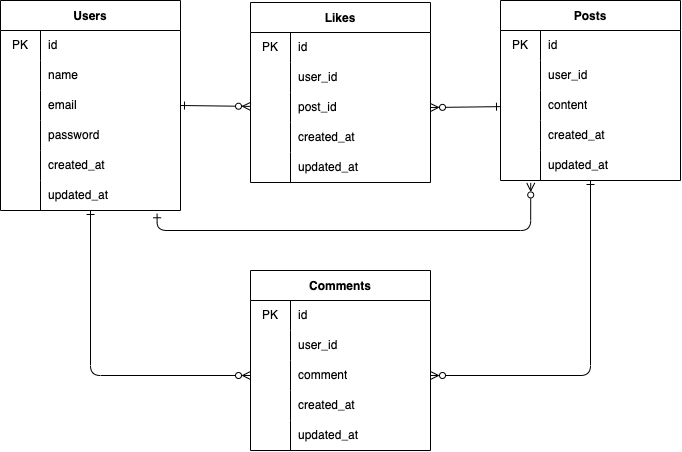

The diagram above was exported from draw.io. Its source (the exported page's mxGraphModel, read from the mxfile embedded in the PNG):
<mxGraphModel dx="724" dy="443" grid="1" gridSize="10" guides="1" tooltips="1" connect="1" arrows="1" fold="1" page="1" pageScale="1" pageWidth="827" pageHeight="1169" math="0" shadow="0">
  <root>
    <mxCell id="0" />
    <mxCell id="1" parent="0" />
    <mxCell id="80" style="edgeStyle=orthogonalEdgeStyle;html=1;entryX=0.168;entryY=1.081;entryDx=0;entryDy=0;entryPerimeter=0;startArrow=ERone;startFill=0;endArrow=ERzeroToMany;endFill=0;exitX=0.87;exitY=1.109;exitDx=0;exitDy=0;exitPerimeter=0;" edge="1" parent="1" source="18" target="56">
      <mxGeometry relative="1" as="geometry">
        <Array as="points">
          <mxPoint x="187" y="290" />
          <mxPoint x="560" y="290" />
        </Array>
      </mxGeometry>
    </mxCell>
    <mxCell id="2" value="Users" style="shape=table;startSize=30;container=1;collapsible=0;childLayout=tableLayout;fixedRows=1;rowLines=0;fontStyle=1;" vertex="1" parent="1">
      <mxGeometry x="30" y="60" width="180" height="209.9999999999999" as="geometry" />
    </mxCell>
    <mxCell id="3" value="" style="shape=tableRow;horizontal=0;startSize=0;swimlaneHead=0;swimlaneBody=0;top=0;left=0;bottom=0;right=0;collapsible=0;dropTarget=0;fillColor=none;points=[[0,0.5],[1,0.5]];portConstraint=eastwest;" vertex="1" parent="2">
      <mxGeometry y="30" width="180" height="30" as="geometry" />
    </mxCell>
    <mxCell id="4" value="PK" style="shape=partialRectangle;html=1;whiteSpace=wrap;connectable=0;fillColor=none;top=0;left=0;bottom=0;right=0;overflow=hidden;pointerEvents=1;" vertex="1" parent="3">
      <mxGeometry width="40" height="30" as="geometry">
        <mxRectangle width="40" height="30" as="alternateBounds" />
      </mxGeometry>
    </mxCell>
    <mxCell id="5" value="id" style="shape=partialRectangle;html=1;whiteSpace=wrap;connectable=0;fillColor=none;top=0;left=0;bottom=0;right=0;align=left;spacingLeft=6;overflow=hidden;" vertex="1" parent="3">
      <mxGeometry x="40" width="140" height="30" as="geometry">
        <mxRectangle width="140" height="30" as="alternateBounds" />
      </mxGeometry>
    </mxCell>
    <mxCell id="6" value="" style="shape=tableRow;horizontal=0;startSize=0;swimlaneHead=0;swimlaneBody=0;top=0;left=0;bottom=0;right=0;collapsible=0;dropTarget=0;fillColor=none;points=[[0,0.5],[1,0.5]];portConstraint=eastwest;" vertex="1" parent="2">
      <mxGeometry y="60" width="180" height="30" as="geometry" />
    </mxCell>
    <mxCell id="7" value="" style="shape=partialRectangle;html=1;whiteSpace=wrap;connectable=0;fillColor=none;top=0;left=0;bottom=0;right=0;overflow=hidden;" vertex="1" parent="6">
      <mxGeometry width="40" height="30" as="geometry">
        <mxRectangle width="40" height="30" as="alternateBounds" />
      </mxGeometry>
    </mxCell>
    <mxCell id="8" value="name" style="shape=partialRectangle;html=1;whiteSpace=wrap;connectable=0;fillColor=none;top=0;left=0;bottom=0;right=0;align=left;spacingLeft=6;overflow=hidden;" vertex="1" parent="6">
      <mxGeometry x="40" width="140" height="30" as="geometry">
        <mxRectangle width="140" height="30" as="alternateBounds" />
      </mxGeometry>
    </mxCell>
    <mxCell id="9" value="" style="shape=tableRow;horizontal=0;startSize=0;swimlaneHead=0;swimlaneBody=0;top=0;left=0;bottom=0;right=0;collapsible=0;dropTarget=0;fillColor=none;points=[[0,0.5],[1,0.5]];portConstraint=eastwest;" vertex="1" parent="2">
      <mxGeometry y="90" width="180" height="30" as="geometry" />
    </mxCell>
    <mxCell id="10" value="" style="shape=partialRectangle;html=1;whiteSpace=wrap;connectable=0;fillColor=none;top=0;left=0;bottom=0;right=0;overflow=hidden;" vertex="1" parent="9">
      <mxGeometry width="40" height="30" as="geometry">
        <mxRectangle width="40" height="30" as="alternateBounds" />
      </mxGeometry>
    </mxCell>
    <mxCell id="11" value="email" style="shape=partialRectangle;html=1;whiteSpace=wrap;connectable=0;fillColor=none;top=0;left=0;bottom=0;right=0;align=left;spacingLeft=6;overflow=hidden;" vertex="1" parent="9">
      <mxGeometry x="40" width="140" height="30" as="geometry">
        <mxRectangle width="140" height="30" as="alternateBounds" />
      </mxGeometry>
    </mxCell>
    <mxCell id="12" style="shape=tableRow;horizontal=0;startSize=0;swimlaneHead=0;swimlaneBody=0;top=0;left=0;bottom=0;right=0;collapsible=0;dropTarget=0;fillColor=none;points=[[0,0.5],[1,0.5]];portConstraint=eastwest;" vertex="1" parent="2">
      <mxGeometry y="120" width="180" height="30" as="geometry" />
    </mxCell>
    <mxCell id="13" style="shape=partialRectangle;html=1;whiteSpace=wrap;connectable=0;fillColor=none;top=0;left=0;bottom=0;right=0;overflow=hidden;" vertex="1" parent="12">
      <mxGeometry width="40" height="30" as="geometry">
        <mxRectangle width="40" height="30" as="alternateBounds" />
      </mxGeometry>
    </mxCell>
    <mxCell id="14" value="password" style="shape=partialRectangle;html=1;whiteSpace=wrap;connectable=0;fillColor=none;top=0;left=0;bottom=0;right=0;align=left;spacingLeft=6;overflow=hidden;" vertex="1" parent="12">
      <mxGeometry x="40" width="140" height="30" as="geometry">
        <mxRectangle width="140" height="30" as="alternateBounds" />
      </mxGeometry>
    </mxCell>
    <mxCell id="15" style="shape=tableRow;horizontal=0;startSize=0;swimlaneHead=0;swimlaneBody=0;top=0;left=0;bottom=0;right=0;collapsible=0;dropTarget=0;fillColor=none;points=[[0,0.5],[1,0.5]];portConstraint=eastwest;" vertex="1" parent="2">
      <mxGeometry y="150" width="180" height="30" as="geometry" />
    </mxCell>
    <mxCell id="16" style="shape=partialRectangle;html=1;whiteSpace=wrap;connectable=0;fillColor=none;top=0;left=0;bottom=0;right=0;overflow=hidden;" vertex="1" parent="15">
      <mxGeometry width="40" height="30" as="geometry">
        <mxRectangle width="40" height="30" as="alternateBounds" />
      </mxGeometry>
    </mxCell>
    <mxCell id="17" value="created_at" style="shape=partialRectangle;html=1;whiteSpace=wrap;connectable=0;fillColor=none;top=0;left=0;bottom=0;right=0;align=left;spacingLeft=6;overflow=hidden;" vertex="1" parent="15">
      <mxGeometry x="40" width="140" height="30" as="geometry">
        <mxRectangle width="140" height="30" as="alternateBounds" />
      </mxGeometry>
    </mxCell>
    <mxCell id="18" style="shape=tableRow;horizontal=0;startSize=0;swimlaneHead=0;swimlaneBody=0;top=0;left=0;bottom=0;right=0;collapsible=0;dropTarget=0;fillColor=none;points=[[0,0.5],[1,0.5]];portConstraint=eastwest;" vertex="1" parent="2">
      <mxGeometry y="180" width="180" height="30" as="geometry" />
    </mxCell>
    <mxCell id="19" style="shape=partialRectangle;html=1;whiteSpace=wrap;connectable=0;fillColor=none;top=0;left=0;bottom=0;right=0;overflow=hidden;" vertex="1" parent="18">
      <mxGeometry width="40" height="30" as="geometry">
        <mxRectangle width="40" height="30" as="alternateBounds" />
      </mxGeometry>
    </mxCell>
    <mxCell id="20" value="updated_at" style="shape=partialRectangle;html=1;whiteSpace=wrap;connectable=0;fillColor=none;top=0;left=0;bottom=0;right=0;align=left;spacingLeft=6;overflow=hidden;" vertex="1" parent="18">
      <mxGeometry x="40" width="140" height="30" as="geometry">
        <mxRectangle width="140" height="30" as="alternateBounds" />
      </mxGeometry>
    </mxCell>
    <mxCell id="21" value="Likes" style="shape=table;startSize=30;container=1;collapsible=0;childLayout=tableLayout;fixedRows=1;rowLines=0;fontStyle=1;" vertex="1" parent="1">
      <mxGeometry x="280" y="62" width="180" height="180" as="geometry" />
    </mxCell>
    <mxCell id="22" value="" style="shape=tableRow;horizontal=0;startSize=0;swimlaneHead=0;swimlaneBody=0;top=0;left=0;bottom=0;right=0;collapsible=0;dropTarget=0;fillColor=none;points=[[0,0.5],[1,0.5]];portConstraint=eastwest;" vertex="1" parent="21">
      <mxGeometry y="30" width="180" height="30" as="geometry" />
    </mxCell>
    <mxCell id="23" value="PK" style="shape=partialRectangle;html=1;whiteSpace=wrap;connectable=0;fillColor=none;top=0;left=0;bottom=0;right=0;overflow=hidden;pointerEvents=1;" vertex="1" parent="22">
      <mxGeometry width="40" height="30" as="geometry">
        <mxRectangle width="40" height="30" as="alternateBounds" />
      </mxGeometry>
    </mxCell>
    <mxCell id="24" value="id" style="shape=partialRectangle;html=1;whiteSpace=wrap;connectable=0;fillColor=none;top=0;left=0;bottom=0;right=0;align=left;spacingLeft=6;overflow=hidden;" vertex="1" parent="22">
      <mxGeometry x="40" width="140" height="30" as="geometry">
        <mxRectangle width="140" height="30" as="alternateBounds" />
      </mxGeometry>
    </mxCell>
    <mxCell id="25" value="" style="shape=tableRow;horizontal=0;startSize=0;swimlaneHead=0;swimlaneBody=0;top=0;left=0;bottom=0;right=0;collapsible=0;dropTarget=0;fillColor=none;points=[[0,0.5],[1,0.5]];portConstraint=eastwest;" vertex="1" parent="21">
      <mxGeometry y="60" width="180" height="30" as="geometry" />
    </mxCell>
    <mxCell id="26" value="" style="shape=partialRectangle;html=1;whiteSpace=wrap;connectable=0;fillColor=none;top=0;left=0;bottom=0;right=0;overflow=hidden;" vertex="1" parent="25">
      <mxGeometry width="40" height="30" as="geometry">
        <mxRectangle width="40" height="30" as="alternateBounds" />
      </mxGeometry>
    </mxCell>
    <mxCell id="27" value="user_id" style="shape=partialRectangle;html=1;whiteSpace=wrap;connectable=0;fillColor=none;top=0;left=0;bottom=0;right=0;align=left;spacingLeft=6;overflow=hidden;" vertex="1" parent="25">
      <mxGeometry x="40" width="140" height="30" as="geometry">
        <mxRectangle width="140" height="30" as="alternateBounds" />
      </mxGeometry>
    </mxCell>
    <mxCell id="28" value="" style="shape=tableRow;horizontal=0;startSize=0;swimlaneHead=0;swimlaneBody=0;top=0;left=0;bottom=0;right=0;collapsible=0;dropTarget=0;fillColor=none;points=[[0,0.5],[1,0.5]];portConstraint=eastwest;" vertex="1" parent="21">
      <mxGeometry y="90" width="180" height="30" as="geometry" />
    </mxCell>
    <mxCell id="29" value="" style="shape=partialRectangle;html=1;whiteSpace=wrap;connectable=0;fillColor=none;top=0;left=0;bottom=0;right=0;overflow=hidden;" vertex="1" parent="28">
      <mxGeometry width="40" height="30" as="geometry">
        <mxRectangle width="40" height="30" as="alternateBounds" />
      </mxGeometry>
    </mxCell>
    <mxCell id="30" value="post_id" style="shape=partialRectangle;html=1;whiteSpace=wrap;connectable=0;fillColor=none;top=0;left=0;bottom=0;right=0;align=left;spacingLeft=6;overflow=hidden;" vertex="1" parent="28">
      <mxGeometry x="40" width="140" height="30" as="geometry">
        <mxRectangle width="140" height="30" as="alternateBounds" />
      </mxGeometry>
    </mxCell>
    <mxCell id="34" style="shape=tableRow;horizontal=0;startSize=0;swimlaneHead=0;swimlaneBody=0;top=0;left=0;bottom=0;right=0;collapsible=0;dropTarget=0;fillColor=none;points=[[0,0.5],[1,0.5]];portConstraint=eastwest;" vertex="1" parent="21">
      <mxGeometry y="120" width="180" height="30" as="geometry" />
    </mxCell>
    <mxCell id="35" style="shape=partialRectangle;html=1;whiteSpace=wrap;connectable=0;fillColor=none;top=0;left=0;bottom=0;right=0;overflow=hidden;" vertex="1" parent="34">
      <mxGeometry width="40" height="30" as="geometry">
        <mxRectangle width="40" height="30" as="alternateBounds" />
      </mxGeometry>
    </mxCell>
    <mxCell id="36" value="created_at" style="shape=partialRectangle;html=1;whiteSpace=wrap;connectable=0;fillColor=none;top=0;left=0;bottom=0;right=0;align=left;spacingLeft=6;overflow=hidden;" vertex="1" parent="34">
      <mxGeometry x="40" width="140" height="30" as="geometry">
        <mxRectangle width="140" height="30" as="alternateBounds" />
      </mxGeometry>
    </mxCell>
    <mxCell id="37" style="shape=tableRow;horizontal=0;startSize=0;swimlaneHead=0;swimlaneBody=0;top=0;left=0;bottom=0;right=0;collapsible=0;dropTarget=0;fillColor=none;points=[[0,0.5],[1,0.5]];portConstraint=eastwest;" vertex="1" parent="21">
      <mxGeometry y="150" width="180" height="30" as="geometry" />
    </mxCell>
    <mxCell id="38" style="shape=partialRectangle;html=1;whiteSpace=wrap;connectable=0;fillColor=none;top=0;left=0;bottom=0;right=0;overflow=hidden;" vertex="1" parent="37">
      <mxGeometry width="40" height="30" as="geometry">
        <mxRectangle width="40" height="30" as="alternateBounds" />
      </mxGeometry>
    </mxCell>
    <mxCell id="39" value="updated_at" style="shape=partialRectangle;html=1;whiteSpace=wrap;connectable=0;fillColor=none;top=0;left=0;bottom=0;right=0;align=left;spacingLeft=6;overflow=hidden;" vertex="1" parent="37">
      <mxGeometry x="40" width="140" height="30" as="geometry">
        <mxRectangle width="140" height="30" as="alternateBounds" />
      </mxGeometry>
    </mxCell>
    <mxCell id="40" value="Posts" style="shape=table;startSize=30;container=1;collapsible=0;childLayout=tableLayout;fixedRows=1;rowLines=0;fontStyle=1;" vertex="1" parent="1">
      <mxGeometry x="530" y="60" width="180" height="180" as="geometry" />
    </mxCell>
    <mxCell id="41" value="" style="shape=tableRow;horizontal=0;startSize=0;swimlaneHead=0;swimlaneBody=0;top=0;left=0;bottom=0;right=0;collapsible=0;dropTarget=0;fillColor=none;points=[[0,0.5],[1,0.5]];portConstraint=eastwest;" vertex="1" parent="40">
      <mxGeometry y="30" width="180" height="30" as="geometry" />
    </mxCell>
    <mxCell id="42" value="PK" style="shape=partialRectangle;html=1;whiteSpace=wrap;connectable=0;fillColor=none;top=0;left=0;bottom=0;right=0;overflow=hidden;pointerEvents=1;" vertex="1" parent="41">
      <mxGeometry width="40" height="30" as="geometry">
        <mxRectangle width="40" height="30" as="alternateBounds" />
      </mxGeometry>
    </mxCell>
    <mxCell id="43" value="id" style="shape=partialRectangle;html=1;whiteSpace=wrap;connectable=0;fillColor=none;top=0;left=0;bottom=0;right=0;align=left;spacingLeft=6;overflow=hidden;" vertex="1" parent="41">
      <mxGeometry x="40" width="140" height="30" as="geometry">
        <mxRectangle width="140" height="30" as="alternateBounds" />
      </mxGeometry>
    </mxCell>
    <mxCell id="44" value="" style="shape=tableRow;horizontal=0;startSize=0;swimlaneHead=0;swimlaneBody=0;top=0;left=0;bottom=0;right=0;collapsible=0;dropTarget=0;fillColor=none;points=[[0,0.5],[1,0.5]];portConstraint=eastwest;" vertex="1" parent="40">
      <mxGeometry y="60" width="180" height="30" as="geometry" />
    </mxCell>
    <mxCell id="45" value="" style="shape=partialRectangle;html=1;whiteSpace=wrap;connectable=0;fillColor=none;top=0;left=0;bottom=0;right=0;overflow=hidden;" vertex="1" parent="44">
      <mxGeometry width="40" height="30" as="geometry">
        <mxRectangle width="40" height="30" as="alternateBounds" />
      </mxGeometry>
    </mxCell>
    <mxCell id="46" value="user_id" style="shape=partialRectangle;html=1;whiteSpace=wrap;connectable=0;fillColor=none;top=0;left=0;bottom=0;right=0;align=left;spacingLeft=6;overflow=hidden;" vertex="1" parent="44">
      <mxGeometry x="40" width="140" height="30" as="geometry">
        <mxRectangle width="140" height="30" as="alternateBounds" />
      </mxGeometry>
    </mxCell>
    <mxCell id="47" value="" style="shape=tableRow;horizontal=0;startSize=0;swimlaneHead=0;swimlaneBody=0;top=0;left=0;bottom=0;right=0;collapsible=0;dropTarget=0;fillColor=none;points=[[0,0.5],[1,0.5]];portConstraint=eastwest;" vertex="1" parent="40">
      <mxGeometry y="90" width="180" height="30" as="geometry" />
    </mxCell>
    <mxCell id="48" value="" style="shape=partialRectangle;html=1;whiteSpace=wrap;connectable=0;fillColor=none;top=0;left=0;bottom=0;right=0;overflow=hidden;" vertex="1" parent="47">
      <mxGeometry width="40" height="30" as="geometry">
        <mxRectangle width="40" height="30" as="alternateBounds" />
      </mxGeometry>
    </mxCell>
    <mxCell id="49" value="content" style="shape=partialRectangle;html=1;whiteSpace=wrap;connectable=0;fillColor=none;top=0;left=0;bottom=0;right=0;align=left;spacingLeft=6;overflow=hidden;" vertex="1" parent="47">
      <mxGeometry x="40" width="140" height="30" as="geometry">
        <mxRectangle width="140" height="30" as="alternateBounds" />
      </mxGeometry>
    </mxCell>
    <mxCell id="53" style="shape=tableRow;horizontal=0;startSize=0;swimlaneHead=0;swimlaneBody=0;top=0;left=0;bottom=0;right=0;collapsible=0;dropTarget=0;fillColor=none;points=[[0,0.5],[1,0.5]];portConstraint=eastwest;" vertex="1" parent="40">
      <mxGeometry y="120" width="180" height="30" as="geometry" />
    </mxCell>
    <mxCell id="54" style="shape=partialRectangle;html=1;whiteSpace=wrap;connectable=0;fillColor=none;top=0;left=0;bottom=0;right=0;overflow=hidden;" vertex="1" parent="53">
      <mxGeometry width="40" height="30" as="geometry">
        <mxRectangle width="40" height="30" as="alternateBounds" />
      </mxGeometry>
    </mxCell>
    <mxCell id="55" value="created_at" style="shape=partialRectangle;html=1;whiteSpace=wrap;connectable=0;fillColor=none;top=0;left=0;bottom=0;right=0;align=left;spacingLeft=6;overflow=hidden;" vertex="1" parent="53">
      <mxGeometry x="40" width="140" height="30" as="geometry">
        <mxRectangle width="140" height="30" as="alternateBounds" />
      </mxGeometry>
    </mxCell>
    <mxCell id="56" style="shape=tableRow;horizontal=0;startSize=0;swimlaneHead=0;swimlaneBody=0;top=0;left=0;bottom=0;right=0;collapsible=0;dropTarget=0;fillColor=none;points=[[0,0.5],[1,0.5]];portConstraint=eastwest;" vertex="1" parent="40">
      <mxGeometry y="150" width="180" height="30" as="geometry" />
    </mxCell>
    <mxCell id="57" style="shape=partialRectangle;html=1;whiteSpace=wrap;connectable=0;fillColor=none;top=0;left=0;bottom=0;right=0;overflow=hidden;" vertex="1" parent="56">
      <mxGeometry width="40" height="30" as="geometry">
        <mxRectangle width="40" height="30" as="alternateBounds" />
      </mxGeometry>
    </mxCell>
    <mxCell id="58" value="updated_at" style="shape=partialRectangle;html=1;whiteSpace=wrap;connectable=0;fillColor=none;top=0;left=0;bottom=0;right=0;align=left;spacingLeft=6;overflow=hidden;" vertex="1" parent="56">
      <mxGeometry x="40" width="140" height="30" as="geometry">
        <mxRectangle width="140" height="30" as="alternateBounds" />
      </mxGeometry>
    </mxCell>
    <mxCell id="59" style="edgeStyle=none;html=1;exitX=1;exitY=0.5;exitDx=0;exitDy=0;fontStyle=1;endArrow=ERzeroToMany;endFill=0;startArrow=ERone;startFill=0;" edge="1" parent="1" source="9" target="28">
      <mxGeometry relative="1" as="geometry" />
    </mxCell>
    <mxCell id="60" style="edgeStyle=none;html=1;entryX=1;entryY=0.5;entryDx=0;entryDy=0;startArrow=ERone;startFill=0;endArrow=ERzeroToMany;endFill=0;" edge="1" parent="1" source="47" target="28">
      <mxGeometry relative="1" as="geometry" />
    </mxCell>
    <mxCell id="61" value="Comments" style="shape=table;startSize=30;container=1;collapsible=0;childLayout=tableLayout;fixedRows=1;rowLines=0;fontStyle=1;" vertex="1" parent="1">
      <mxGeometry x="280" y="330" width="180" height="180" as="geometry" />
    </mxCell>
    <mxCell id="62" value="" style="shape=tableRow;horizontal=0;startSize=0;swimlaneHead=0;swimlaneBody=0;top=0;left=0;bottom=0;right=0;collapsible=0;dropTarget=0;fillColor=none;points=[[0,0.5],[1,0.5]];portConstraint=eastwest;" vertex="1" parent="61">
      <mxGeometry y="30" width="180" height="30" as="geometry" />
    </mxCell>
    <mxCell id="63" value="PK" style="shape=partialRectangle;html=1;whiteSpace=wrap;connectable=0;fillColor=none;top=0;left=0;bottom=0;right=0;overflow=hidden;pointerEvents=1;" vertex="1" parent="62">
      <mxGeometry width="40" height="30" as="geometry">
        <mxRectangle width="40" height="30" as="alternateBounds" />
      </mxGeometry>
    </mxCell>
    <mxCell id="64" value="id" style="shape=partialRectangle;html=1;whiteSpace=wrap;connectable=0;fillColor=none;top=0;left=0;bottom=0;right=0;align=left;spacingLeft=6;overflow=hidden;" vertex="1" parent="62">
      <mxGeometry x="40" width="140" height="30" as="geometry">
        <mxRectangle width="140" height="30" as="alternateBounds" />
      </mxGeometry>
    </mxCell>
    <mxCell id="65" value="" style="shape=tableRow;horizontal=0;startSize=0;swimlaneHead=0;swimlaneBody=0;top=0;left=0;bottom=0;right=0;collapsible=0;dropTarget=0;fillColor=none;points=[[0,0.5],[1,0.5]];portConstraint=eastwest;" vertex="1" parent="61">
      <mxGeometry y="60" width="180" height="30" as="geometry" />
    </mxCell>
    <mxCell id="66" value="" style="shape=partialRectangle;html=1;whiteSpace=wrap;connectable=0;fillColor=none;top=0;left=0;bottom=0;right=0;overflow=hidden;" vertex="1" parent="65">
      <mxGeometry width="40" height="30" as="geometry">
        <mxRectangle width="40" height="30" as="alternateBounds" />
      </mxGeometry>
    </mxCell>
    <mxCell id="67" value="user_id" style="shape=partialRectangle;html=1;whiteSpace=wrap;connectable=0;fillColor=none;top=0;left=0;bottom=0;right=0;align=left;spacingLeft=6;overflow=hidden;" vertex="1" parent="65">
      <mxGeometry x="40" width="140" height="30" as="geometry">
        <mxRectangle width="140" height="30" as="alternateBounds" />
      </mxGeometry>
    </mxCell>
    <mxCell id="68" value="" style="shape=tableRow;horizontal=0;startSize=0;swimlaneHead=0;swimlaneBody=0;top=0;left=0;bottom=0;right=0;collapsible=0;dropTarget=0;fillColor=none;points=[[0,0.5],[1,0.5]];portConstraint=eastwest;" vertex="1" parent="61">
      <mxGeometry y="90" width="180" height="30" as="geometry" />
    </mxCell>
    <mxCell id="69" value="" style="shape=partialRectangle;html=1;whiteSpace=wrap;connectable=0;fillColor=none;top=0;left=0;bottom=0;right=0;overflow=hidden;" vertex="1" parent="68">
      <mxGeometry width="40" height="30" as="geometry">
        <mxRectangle width="40" height="30" as="alternateBounds" />
      </mxGeometry>
    </mxCell>
    <mxCell id="70" value="comment" style="shape=partialRectangle;html=1;whiteSpace=wrap;connectable=0;fillColor=none;top=0;left=0;bottom=0;right=0;align=left;spacingLeft=6;overflow=hidden;" vertex="1" parent="68">
      <mxGeometry x="40" width="140" height="30" as="geometry">
        <mxRectangle width="140" height="30" as="alternateBounds" />
      </mxGeometry>
    </mxCell>
    <mxCell id="71" style="shape=tableRow;horizontal=0;startSize=0;swimlaneHead=0;swimlaneBody=0;top=0;left=0;bottom=0;right=0;collapsible=0;dropTarget=0;fillColor=none;points=[[0,0.5],[1,0.5]];portConstraint=eastwest;" vertex="1" parent="61">
      <mxGeometry y="120" width="180" height="30" as="geometry" />
    </mxCell>
    <mxCell id="72" style="shape=partialRectangle;html=1;whiteSpace=wrap;connectable=0;fillColor=none;top=0;left=0;bottom=0;right=0;overflow=hidden;" vertex="1" parent="71">
      <mxGeometry width="40" height="30" as="geometry">
        <mxRectangle width="40" height="30" as="alternateBounds" />
      </mxGeometry>
    </mxCell>
    <mxCell id="73" value="created_at" style="shape=partialRectangle;html=1;whiteSpace=wrap;connectable=0;fillColor=none;top=0;left=0;bottom=0;right=0;align=left;spacingLeft=6;overflow=hidden;" vertex="1" parent="71">
      <mxGeometry x="40" width="140" height="30" as="geometry">
        <mxRectangle width="140" height="30" as="alternateBounds" />
      </mxGeometry>
    </mxCell>
    <mxCell id="74" style="shape=tableRow;horizontal=0;startSize=0;swimlaneHead=0;swimlaneBody=0;top=0;left=0;bottom=0;right=0;collapsible=0;dropTarget=0;fillColor=none;points=[[0,0.5],[1,0.5]];portConstraint=eastwest;" vertex="1" parent="61">
      <mxGeometry y="150" width="180" height="30" as="geometry" />
    </mxCell>
    <mxCell id="75" style="shape=partialRectangle;html=1;whiteSpace=wrap;connectable=0;fillColor=none;top=0;left=0;bottom=0;right=0;overflow=hidden;" vertex="1" parent="74">
      <mxGeometry width="40" height="30" as="geometry">
        <mxRectangle width="40" height="30" as="alternateBounds" />
      </mxGeometry>
    </mxCell>
    <mxCell id="76" value="updated_at" style="shape=partialRectangle;html=1;whiteSpace=wrap;connectable=0;fillColor=none;top=0;left=0;bottom=0;right=0;align=left;spacingLeft=6;overflow=hidden;" vertex="1" parent="74">
      <mxGeometry x="40" width="140" height="30" as="geometry">
        <mxRectangle width="140" height="30" as="alternateBounds" />
      </mxGeometry>
    </mxCell>
    <mxCell id="77" style="edgeStyle=none;html=1;entryX=0;entryY=0.5;entryDx=0;entryDy=0;startArrow=ERone;startFill=0;endArrow=ERzeroToMany;endFill=0;" edge="1" parent="1" source="18" target="68">
      <mxGeometry relative="1" as="geometry">
        <Array as="points">
          <mxPoint x="120" y="435" />
        </Array>
      </mxGeometry>
    </mxCell>
    <mxCell id="78" style="edgeStyle=none;html=1;entryX=1;entryY=0.5;entryDx=0;entryDy=0;startArrow=ERone;startFill=0;endArrow=ERzeroToMany;endFill=0;" edge="1" parent="1" source="56" target="68">
      <mxGeometry relative="1" as="geometry">
        <Array as="points">
          <mxPoint x="620" y="435" />
        </Array>
      </mxGeometry>
    </mxCell>
  </root>
</mxGraphModel>